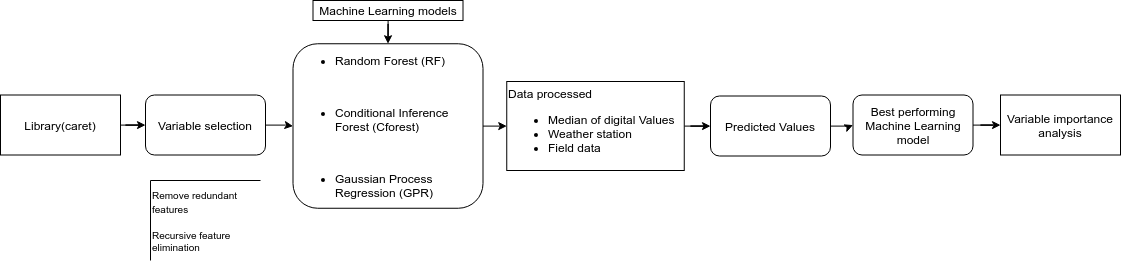

The diagram above was exported from draw.io. Its source (the exported page's mxGraphModel, read from the mxfile embedded in the PNG):
<mxGraphModel dx="1736" dy="1759" grid="1" gridSize="10" guides="1" tooltips="1" connect="1" arrows="1" fold="1" page="1" pageScale="1" pageWidth="1169" pageHeight="827" math="0" shadow="0">
  <root>
    <mxCell id="0" />
    <mxCell id="1" parent="0" />
    <mxCell id="2" value="" style="edgeStyle=orthogonalEdgeStyle;rounded=0;orthogonalLoop=1;jettySize=auto;html=1;" edge="1" source="3" target="14" parent="1">
      <mxGeometry relative="1" as="geometry" />
    </mxCell>
    <mxCell id="3" value="Library(caret)" style="rounded=0;whiteSpace=wrap;html=1;" vertex="1" parent="1">
      <mxGeometry x="20" y="1304.5" width="120" height="60" as="geometry" />
    </mxCell>
    <mxCell id="4" value="" style="edgeStyle=orthogonalEdgeStyle;rounded=0;orthogonalLoop=1;jettySize=auto;html=1;" edge="1" source="5" target="7" parent="1">
      <mxGeometry relative="1" as="geometry" />
    </mxCell>
    <mxCell id="5" value="&lt;ul&gt;&lt;li&gt;&lt;span&gt;Random Forest (RF)&lt;/span&gt;&lt;/li&gt;&lt;/ul&gt;&lt;br&gt;&lt;ul&gt;&lt;li&gt;&lt;span&gt;Conditional Inference Forest (Cforest)&lt;/span&gt;&lt;/li&gt;&lt;/ul&gt;&lt;br&gt;&lt;ul&gt;&lt;li&gt;&lt;span&gt;Gaussian Process Regression (GPR)&lt;/span&gt;&lt;/li&gt;&lt;/ul&gt;" style="rounded=1;whiteSpace=wrap;html=1;align=left;" vertex="1" parent="1">
      <mxGeometry x="312.5" y="1253.25" width="190" height="164.5" as="geometry" />
    </mxCell>
    <mxCell id="6" value="" style="edgeStyle=orthogonalEdgeStyle;rounded=0;orthogonalLoop=1;jettySize=auto;html=1;" edge="1" source="7" target="10" parent="1">
      <mxGeometry relative="1" as="geometry" />
    </mxCell>
    <mxCell id="7" value="Data processed &lt;br&gt;&lt;ul&gt;&lt;li&gt;Median of digital Values&lt;/li&gt;&lt;li&gt;Weather station&lt;/li&gt;&lt;li&gt;Field data&lt;/li&gt;&lt;/ul&gt;" style="rounded=0;whiteSpace=wrap;html=1;align=left;" vertex="1" parent="1">
      <mxGeometry x="526.25" y="1291" width="177.5" height="89" as="geometry" />
    </mxCell>
    <mxCell id="8" value="Variable importance analysis" style="rounded=0;whiteSpace=wrap;html=1;" vertex="1" parent="1">
      <mxGeometry x="1020" y="1304.5" width="120" height="60" as="geometry" />
    </mxCell>
    <mxCell id="9" value="" style="edgeStyle=orthogonalEdgeStyle;rounded=0;orthogonalLoop=1;jettySize=auto;html=1;" edge="1" source="10" target="12" parent="1">
      <mxGeometry relative="1" as="geometry" />
    </mxCell>
    <mxCell id="10" value="&lt;span&gt;Predicted Values&lt;/span&gt;" style="rounded=1;whiteSpace=wrap;html=1;" vertex="1" parent="1">
      <mxGeometry x="730" y="1305.5" width="120" height="60" as="geometry" />
    </mxCell>
    <mxCell id="11" value="" style="edgeStyle=orthogonalEdgeStyle;rounded=0;orthogonalLoop=1;jettySize=auto;html=1;endArrow=classic;endFill=1;" edge="1" source="12" target="8" parent="1">
      <mxGeometry relative="1" as="geometry" />
    </mxCell>
    <mxCell id="12" value="&lt;span&gt;Best performing Machine Learning model&lt;/span&gt;" style="rounded=1;whiteSpace=wrap;html=1;gradientDirection=south;align=center;verticalAlign=middle;" vertex="1" parent="1">
      <mxGeometry x="872.5" y="1304.5" width="120" height="60" as="geometry" />
    </mxCell>
    <mxCell id="13" value="" style="edgeStyle=orthogonalEdgeStyle;rounded=0;orthogonalLoop=1;jettySize=auto;html=1;" edge="1" source="14" target="5" parent="1">
      <mxGeometry relative="1" as="geometry" />
    </mxCell>
    <mxCell id="14" value="Variable selection" style="rounded=1;whiteSpace=wrap;html=1;" vertex="1" parent="1">
      <mxGeometry x="165" y="1304.5" width="120" height="60" as="geometry" />
    </mxCell>
    <mxCell id="15" style="edgeStyle=orthogonalEdgeStyle;rounded=0;orthogonalLoop=1;jettySize=auto;html=1;entryX=0.5;entryY=0;entryDx=0;entryDy=0;" edge="1" source="16" target="5" parent="1">
      <mxGeometry relative="1" as="geometry" />
    </mxCell>
    <mxCell id="16" value="Machine Learning models" style="rounded=0;whiteSpace=wrap;html=1;align=center;verticalAlign=middle;" vertex="1" parent="1">
      <mxGeometry x="332.5" y="1210" width="150" height="20" as="geometry" />
    </mxCell>
    <mxCell id="17" value="&lt;div&gt;&lt;span style=&quot;font-size: 10px&quot;&gt;Remove redundant features&lt;/span&gt;&lt;/div&gt;&lt;font&gt;&lt;div&gt;&lt;span style=&quot;font-size: 10px&quot;&gt;&lt;br&gt;&lt;/span&gt;&lt;/div&gt;&lt;span style=&quot;font-size: 10px&quot;&gt;&lt;div&gt;&lt;span&gt;Recursive feature elimination&lt;/span&gt;&lt;/div&gt;&lt;/span&gt;&lt;/font&gt;" style="shape=partialRectangle;whiteSpace=wrap;html=1;bottom=0;right=0;fillColor=none;rounded=1;align=left;verticalAlign=middle;" vertex="1" parent="1">
      <mxGeometry x="170" y="1390" width="110" height="80" as="geometry" />
    </mxCell>
  </root>
</mxGraphModel>